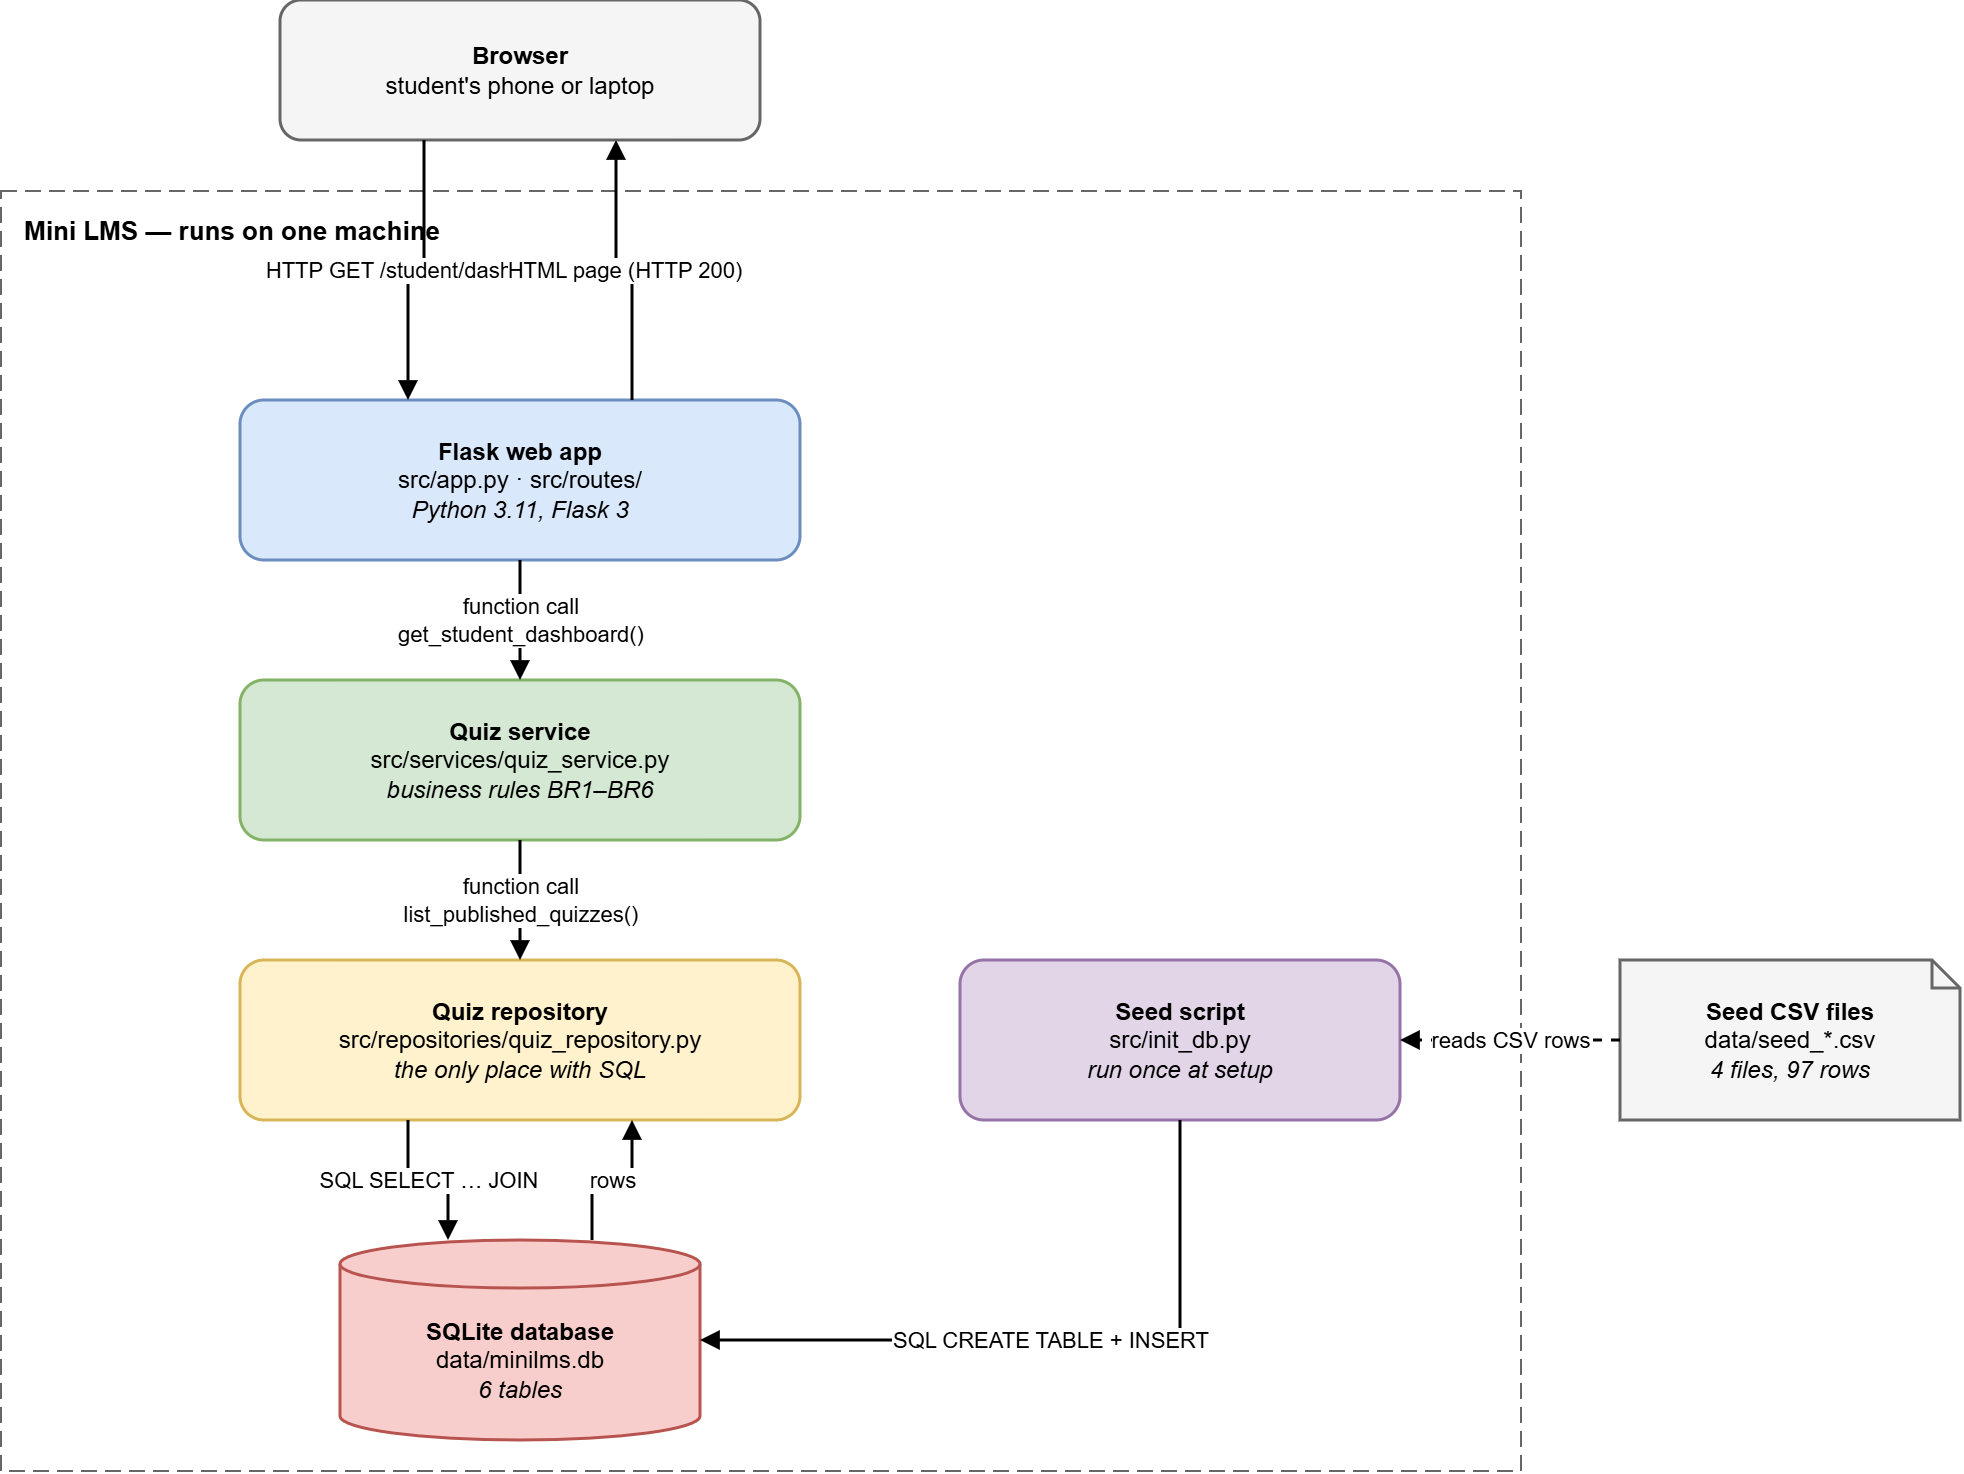

The diagram above was exported from draw.io. Its source (the exported page's mxGraphModel, read from the mxfile embedded in the PNG):
<mxGraphModel dx="1288" dy="760" grid="1" gridSize="10" guides="1" tooltips="1" connect="1" arrows="1" fold="1" page="1" pageScale="1" pageWidth="1150" pageHeight="800" math="0" shadow="0">
  <root>
    <mxCell id="0" />
    <mxCell id="1" parent="0" />
    <mxCell id="boundary" parent="1" style="rounded=0;whiteSpace=wrap;html=1;dashed=1;dashPattern=8 4;fillColor=none;strokeColor=#666666;verticalAlign=top;align=left;spacingLeft=10;spacingTop=6;fontStyle=1;fontSize=13;" value="Mini LMS — runs on one machine" vertex="1">
      <mxGeometry height="640" width="760" x="120" y="115" as="geometry" />
    </mxCell>
    <mxCell id="browser" parent="1" style="rounded=1;whiteSpace=wrap;html=1;fontSize=12;strokeWidth=1.5;fillColor=#f5f5f5;strokeColor=#666666;" value="&lt;b&gt;Browser&lt;/b&gt;&lt;br&gt;student's phone or laptop" vertex="1">
      <mxGeometry height="70" width="240" x="260" y="20" as="geometry" />
    </mxCell>
    <mxCell id="web" parent="1" style="rounded=1;whiteSpace=wrap;html=1;fontSize=12;strokeWidth=1.5;fillColor=#dae8fc;strokeColor=#6c8ebf;" value="&lt;b&gt;Flask web app&lt;/b&gt;&lt;br&gt;src/app.py · src/routes/&lt;br&gt;&lt;i&gt;Python 3.11, Flask 3&lt;/i&gt;" vertex="1">
      <mxGeometry height="80" width="280" x="240" y="220" as="geometry" />
    </mxCell>
    <mxCell id="svc" parent="1" style="rounded=1;whiteSpace=wrap;html=1;fontSize=12;strokeWidth=1.5;fillColor=#d5e8d4;strokeColor=#82b366;" value="&lt;b&gt;Quiz service&lt;/b&gt;&lt;br&gt;src/services/quiz_service.py&lt;br&gt;&lt;i&gt;business rules BR1–BR6&lt;/i&gt;" vertex="1">
      <mxGeometry height="80" width="280" x="240" y="360" as="geometry" />
    </mxCell>
    <mxCell id="repo" parent="1" style="rounded=1;whiteSpace=wrap;html=1;fontSize=12;strokeWidth=1.5;fillColor=#fff2cc;strokeColor=#d6b656;" value="&lt;b&gt;Quiz repository&lt;/b&gt;&lt;br&gt;src/repositories/quiz_repository.py&lt;br&gt;&lt;i&gt;the only place with SQL&lt;/i&gt;" vertex="1">
      <mxGeometry height="80" width="280" x="240" y="500" as="geometry" />
    </mxCell>
    <mxCell id="db" parent="1" style="shape=cylinder3;whiteSpace=wrap;html=1;boundedLbl=1;size=12;fontSize=12;strokeWidth=1.5;fillColor=#f8cecc;strokeColor=#b85450;" value="&lt;b&gt;SQLite database&lt;/b&gt;&lt;br&gt;data/minilms.db&lt;br&gt;&lt;i&gt;6 tables&lt;/i&gt;" vertex="1">
      <mxGeometry height="100" width="180" x="290" y="640" as="geometry" />
    </mxCell>
    <mxCell id="init" parent="1" style="rounded=1;whiteSpace=wrap;html=1;fontSize=12;strokeWidth=1.5;fillColor=#e1d5e7;strokeColor=#9673a6;" value="&lt;b&gt;Seed script&lt;/b&gt;&lt;br&gt;src/init_db.py&lt;br&gt;&lt;i&gt;run once at setup&lt;/i&gt;" vertex="1">
      <mxGeometry height="80" width="220" x="600" y="500" as="geometry" />
    </mxCell>
    <mxCell id="csv" parent="1" style="shape=note;whiteSpace=wrap;html=1;size=14;fontSize=12;strokeWidth=1.5;fillColor=#f5f5f5;strokeColor=#666666;" value="&lt;b&gt;Seed CSV files&lt;/b&gt;&lt;br&gt;data/seed_*.csv&lt;br&gt;&lt;i&gt;4 files, 97 rows&lt;/i&gt;" vertex="1">
      <mxGeometry height="80" width="170" x="930" y="500" as="geometry" />
    </mxCell>
    <mxCell id="e1" edge="1" parent="1" source="browser" style="edgeStyle=orthogonalEdgeStyle;rounded=0;html=1;endArrow=block;endFill=1;strokeWidth=1.5;fontSize=11;labelBackgroundColor=#FFFFFF;exitX=0.3;exitY=1;entryX=0.3;entryY=0;" target="web" value="HTTP GET /student/dashboard">
      <mxGeometry relative="1" as="geometry" />
    </mxCell>
    <mxCell id="e2" edge="1" parent="1" source="web" style="edgeStyle=orthogonalEdgeStyle;rounded=0;html=1;endArrow=block;endFill=1;strokeWidth=1.5;fontSize=11;labelBackgroundColor=#FFFFFF;exitX=0.7;exitY=0;entryX=0.7;entryY=1;" target="browser" value="HTML page (HTTP 200)">
      <mxGeometry relative="1" as="geometry">
        <mxPoint as="offset" />
      </mxGeometry>
    </mxCell>
    <mxCell id="e3" edge="1" parent="1" source="web" style="edgeStyle=orthogonalEdgeStyle;rounded=0;html=1;endArrow=block;endFill=1;strokeWidth=1.5;fontSize=11;labelBackgroundColor=#FFFFFF;" target="svc" value="function call&lt;br&gt;get_student_dashboard()">
      <mxGeometry relative="1" as="geometry" />
    </mxCell>
    <mxCell id="e4" edge="1" parent="1" source="svc" style="edgeStyle=orthogonalEdgeStyle;rounded=0;html=1;endArrow=block;endFill=1;strokeWidth=1.5;fontSize=11;labelBackgroundColor=#FFFFFF;" target="repo" value="function call&lt;br&gt;list_published_quizzes()">
      <mxGeometry relative="1" as="geometry" />
    </mxCell>
    <mxCell id="e5" edge="1" parent="1" source="repo" style="edgeStyle=orthogonalEdgeStyle;rounded=0;html=1;endArrow=block;endFill=1;strokeWidth=1.5;fontSize=11;labelBackgroundColor=#FFFFFF;exitX=0.3;exitY=1;entryX=0.3;entryY=0;entryDx=0;entryDy=0;" target="db" value="SQL SELECT … JOIN">
      <mxGeometry relative="1" as="geometry" />
    </mxCell>
    <mxCell id="e6" edge="1" parent="1" source="db" style="edgeStyle=orthogonalEdgeStyle;rounded=0;html=1;endArrow=block;endFill=1;strokeWidth=1.5;fontSize=11;labelBackgroundColor=#FFFFFF;exitX=0.7;exitY=0;entryX=0.7;entryY=1;entryDx=0;entryDy=0;" target="repo" value="rows">
      <mxGeometry relative="1" as="geometry" />
    </mxCell>
    <mxCell id="e7" edge="1" parent="1" source="csv" style="edgeStyle=orthogonalEdgeStyle;rounded=0;html=1;endArrow=block;endFill=1;strokeWidth=1.5;fontSize=11;labelBackgroundColor=#FFFFFF;dashed=1;" target="init" value="reads CSV rows">
      <mxGeometry relative="1" as="geometry" />
    </mxCell>
    <mxCell id="e8" edge="1" parent="1" source="init" style="edgeStyle=orthogonalEdgeStyle;rounded=0;html=1;endArrow=block;endFill=1;strokeWidth=1.5;fontSize=11;labelBackgroundColor=#FFFFFF;exitX=0.5;exitY=1;entryX=1;entryY=0.5;entryDx=0;entryDy=0;" target="db" value="SQL CREATE TABLE + INSERT">
      <mxGeometry relative="1" as="geometry" />
    </mxCell>
  </root>
</mxGraphModel>